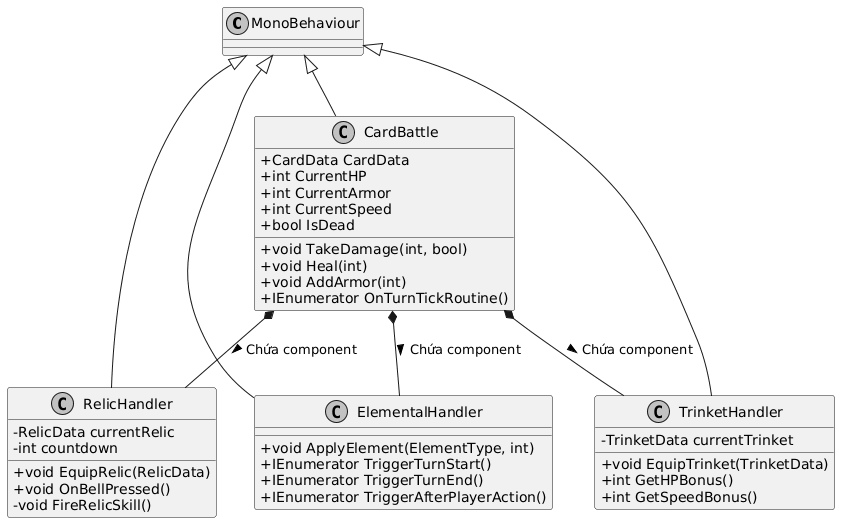

The diagram above was rendered by PlantUML. Its source (embedded in the PNG):
@startuml
skinparam shadowing false
skinparam monochrome true
skinparam classAttributeIconSize 0
skinparam defaultFontName Arial

class MonoBehaviour {
}

class CardBattle {
    + CardData CardData
    + int CurrentHP
    + int CurrentArmor
    + int CurrentSpeed
    + bool IsDead
    + void TakeDamage(int, bool)
    + void Heal(int)
    + void AddArmor(int)
    + IEnumerator OnTurnTickRoutine()
}

class RelicHandler {
    - RelicData currentRelic
    - int countdown
    + void EquipRelic(RelicData)
    + void OnBellPressed()
    - void FireRelicSkill()
}

class TrinketHandler {
    - TrinketData currentTrinket
    + void EquipTrinket(TrinketData)
    + int GetHPBonus()
    + int GetSpeedBonus()
}

class ElementalHandler {
    + void ApplyElement(ElementType, int)
    + IEnumerator TriggerTurnStart()
    + IEnumerator TriggerTurnEnd()
    + IEnumerator TriggerAfterPlayerAction()
}

MonoBehaviour <|-- CardBattle
MonoBehaviour <|-- RelicHandler
MonoBehaviour <|-- TrinketHandler
MonoBehaviour <|-- ElementalHandler

CardBattle *-- RelicHandler : Chứa component >
CardBattle *-- TrinketHandler : Chứa component >
CardBattle *-- ElementalHandler : Chứa component >
@enduml